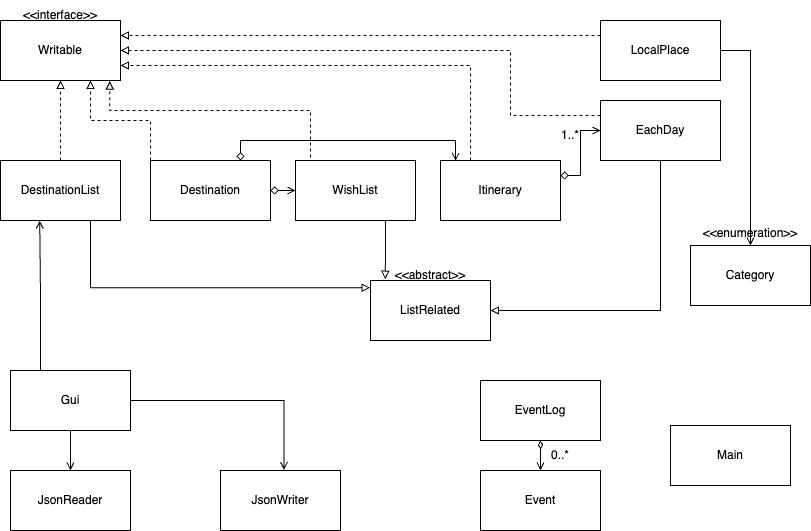

The diagram above was exported from draw.io. Its source (the exported page's mxGraphModel, read from the mxfile embedded in the PNG):
<mxGraphModel dx="502" dy="264" grid="1" gridSize="10" guides="1" tooltips="1" connect="1" arrows="1" fold="1" page="1" pageScale="1" pageWidth="850" pageHeight="1100" math="0" shadow="0">
  <root>
    <mxCell id="0" />
    <mxCell id="1" parent="0" />
    <mxCell id="p5IM9OdUoSZPZPK7vkOJ-4" value="ListRelated" style="rounded=0;whiteSpace=wrap;html=1;" parent="1" vertex="1">
      <mxGeometry x="400" y="290" width="120" height="60" as="geometry" />
    </mxCell>
    <mxCell id="p5IM9OdUoSZPZPK7vkOJ-25" style="edgeStyle=orthogonalEdgeStyle;rounded=0;orthogonalLoop=1;jettySize=auto;html=1;exitX=0;exitY=0.25;exitDx=0;exitDy=0;entryX=1;entryY=0.5;entryDx=0;entryDy=0;endArrow=block;endFill=0;dashed=1;" parent="1" source="p5IM9OdUoSZPZPK7vkOJ-5" target="p5IM9OdUoSZPZPK7vkOJ-11" edge="1">
      <mxGeometry relative="1" as="geometry">
        <mxPoint x="550" y="60" as="targetPoint" />
        <Array as="points">
          <mxPoint x="540" y="125" />
          <mxPoint x="540" y="60" />
        </Array>
      </mxGeometry>
    </mxCell>
    <mxCell id="p5IM9OdUoSZPZPK7vkOJ-30" style="edgeStyle=orthogonalEdgeStyle;rounded=0;orthogonalLoop=1;jettySize=auto;html=1;exitX=0.5;exitY=1;exitDx=0;exitDy=0;entryX=1;entryY=0.5;entryDx=0;entryDy=0;endArrow=block;endFill=0;" parent="1" source="p5IM9OdUoSZPZPK7vkOJ-5" target="p5IM9OdUoSZPZPK7vkOJ-4" edge="1">
      <mxGeometry relative="1" as="geometry">
        <mxPoint x="689.7647058823529" y="340" as="targetPoint" />
      </mxGeometry>
    </mxCell>
    <mxCell id="p5IM9OdUoSZPZPK7vkOJ-5" value="EachDay" style="rounded=0;whiteSpace=wrap;html=1;" parent="1" vertex="1">
      <mxGeometry x="630" y="110" width="120" height="60" as="geometry" />
    </mxCell>
    <mxCell id="p5IM9OdUoSZPZPK7vkOJ-22" style="edgeStyle=orthogonalEdgeStyle;rounded=0;orthogonalLoop=1;jettySize=auto;html=1;exitX=0;exitY=0.25;exitDx=0;exitDy=0;entryX=1;entryY=0.25;entryDx=0;entryDy=0;endArrow=block;endFill=0;dashed=1;" parent="1" source="p5IM9OdUoSZPZPK7vkOJ-6" target="p5IM9OdUoSZPZPK7vkOJ-11" edge="1">
      <mxGeometry relative="1" as="geometry" />
    </mxCell>
    <mxCell id="p5IM9OdUoSZPZPK7vkOJ-29" value="" style="edgeStyle=orthogonalEdgeStyle;rounded=0;orthogonalLoop=1;jettySize=auto;html=1;endArrow=open;endFill=0;" parent="1" source="p5IM9OdUoSZPZPK7vkOJ-6" target="p5IM9OdUoSZPZPK7vkOJ-28" edge="1">
      <mxGeometry relative="1" as="geometry">
        <Array as="points">
          <mxPoint x="780" y="60" />
        </Array>
      </mxGeometry>
    </mxCell>
    <mxCell id="p5IM9OdUoSZPZPK7vkOJ-6" value="LocalPlace" style="rounded=0;whiteSpace=wrap;html=1;" parent="1" vertex="1">
      <mxGeometry x="630" y="30" width="120" height="60" as="geometry" />
    </mxCell>
    <mxCell id="p5IM9OdUoSZPZPK7vkOJ-18" style="edgeStyle=orthogonalEdgeStyle;rounded=0;orthogonalLoop=1;jettySize=auto;html=1;exitX=0;exitY=0;exitDx=0;exitDy=0;entryX=0.75;entryY=1;entryDx=0;entryDy=0;endArrow=block;endFill=0;dashed=1;" parent="1" source="p5IM9OdUoSZPZPK7vkOJ-7" target="p5IM9OdUoSZPZPK7vkOJ-11" edge="1">
      <mxGeometry relative="1" as="geometry">
        <mxPoint x="140" y="110" as="targetPoint" />
      </mxGeometry>
    </mxCell>
    <mxCell id="p5IM9OdUoSZPZPK7vkOJ-44" value="" style="edgeStyle=orthogonalEdgeStyle;rounded=0;orthogonalLoop=1;jettySize=auto;html=1;startArrow=diamond;startFill=0;endArrow=open;endFill=0;" parent="1" source="p5IM9OdUoSZPZPK7vkOJ-7" target="p5IM9OdUoSZPZPK7vkOJ-9" edge="1">
      <mxGeometry relative="1" as="geometry">
        <Array as="points">
          <mxPoint x="300" y="200" />
          <mxPoint x="300" y="200" />
        </Array>
      </mxGeometry>
    </mxCell>
    <mxCell id="p5IM9OdUoSZPZPK7vkOJ-46" style="edgeStyle=orthogonalEdgeStyle;rounded=0;orthogonalLoop=1;jettySize=auto;html=1;exitX=0.75;exitY=0;exitDx=0;exitDy=0;entryX=0.126;entryY=0.007;entryDx=0;entryDy=0;entryPerimeter=0;startArrow=diamond;startFill=0;endArrow=open;endFill=0;" parent="1" source="p5IM9OdUoSZPZPK7vkOJ-7" target="p5IM9OdUoSZPZPK7vkOJ-10" edge="1">
      <mxGeometry relative="1" as="geometry">
        <mxPoint x="480" y="130" as="targetPoint" />
        <Array as="points">
          <mxPoint x="270" y="150" />
          <mxPoint x="485" y="150" />
        </Array>
      </mxGeometry>
    </mxCell>
    <mxCell id="p5IM9OdUoSZPZPK7vkOJ-7" value="Destination" style="rounded=0;whiteSpace=wrap;html=1;" parent="1" vertex="1">
      <mxGeometry x="180" y="170" width="120" height="60" as="geometry" />
    </mxCell>
    <mxCell id="p5IM9OdUoSZPZPK7vkOJ-14" value="" style="edgeStyle=orthogonalEdgeStyle;rounded=0;orthogonalLoop=1;jettySize=auto;html=1;endArrow=block;endFill=0;dashed=1;" parent="1" source="p5IM9OdUoSZPZPK7vkOJ-8" target="p5IM9OdUoSZPZPK7vkOJ-11" edge="1">
      <mxGeometry relative="1" as="geometry" />
    </mxCell>
    <mxCell id="p5IM9OdUoSZPZPK7vkOJ-35" style="edgeStyle=orthogonalEdgeStyle;rounded=0;orthogonalLoop=1;jettySize=auto;html=1;exitX=0.75;exitY=1;exitDx=0;exitDy=0;entryX=-0.004;entryY=0.12;entryDx=0;entryDy=0;entryPerimeter=0;endArrow=block;endFill=0;" parent="1" source="p5IM9OdUoSZPZPK7vkOJ-8" target="p5IM9OdUoSZPZPK7vkOJ-4" edge="1">
      <mxGeometry relative="1" as="geometry" />
    </mxCell>
    <mxCell id="p5IM9OdUoSZPZPK7vkOJ-8" value="DestinationList" style="rounded=0;whiteSpace=wrap;html=1;" parent="1" vertex="1">
      <mxGeometry x="30" y="170" width="120" height="60" as="geometry" />
    </mxCell>
    <mxCell id="p5IM9OdUoSZPZPK7vkOJ-19" style="edgeStyle=orthogonalEdgeStyle;rounded=0;orthogonalLoop=1;jettySize=auto;html=1;exitX=0;exitY=0;exitDx=0;exitDy=0;endArrow=block;endFill=0;entryX=0.91;entryY=1.011;entryDx=0;entryDy=0;entryPerimeter=0;dashed=1;" parent="1" source="p5IM9OdUoSZPZPK7vkOJ-9" target="p5IM9OdUoSZPZPK7vkOJ-11" edge="1">
      <mxGeometry relative="1" as="geometry">
        <mxPoint x="140" y="100" as="targetPoint" />
        <Array as="points">
          <mxPoint x="340" y="170" />
          <mxPoint x="340" y="120" />
          <mxPoint x="139" y="120" />
        </Array>
      </mxGeometry>
    </mxCell>
    <mxCell id="p5IM9OdUoSZPZPK7vkOJ-36" style="edgeStyle=orthogonalEdgeStyle;rounded=0;orthogonalLoop=1;jettySize=auto;html=1;exitX=0.75;exitY=1;exitDx=0;exitDy=0;entryX=0.123;entryY=-0.021;entryDx=0;entryDy=0;entryPerimeter=0;endArrow=block;endFill=0;" parent="1" source="p5IM9OdUoSZPZPK7vkOJ-9" target="p5IM9OdUoSZPZPK7vkOJ-4" edge="1">
      <mxGeometry relative="1" as="geometry" />
    </mxCell>
    <mxCell id="p5IM9OdUoSZPZPK7vkOJ-9" value="WishList" style="rounded=0;whiteSpace=wrap;html=1;" parent="1" vertex="1">
      <mxGeometry x="325" y="170" width="120" height="60" as="geometry" />
    </mxCell>
    <mxCell id="p5IM9OdUoSZPZPK7vkOJ-24" style="edgeStyle=orthogonalEdgeStyle;rounded=0;orthogonalLoop=1;jettySize=auto;html=1;exitX=0.25;exitY=0;exitDx=0;exitDy=0;entryX=1;entryY=0.75;entryDx=0;entryDy=0;endArrow=block;endFill=0;dashed=1;" parent="1" source="p5IM9OdUoSZPZPK7vkOJ-10" target="p5IM9OdUoSZPZPK7vkOJ-11" edge="1">
      <mxGeometry relative="1" as="geometry">
        <mxPoint x="500" y="80" as="targetPoint" />
      </mxGeometry>
    </mxCell>
    <mxCell id="p5IM9OdUoSZPZPK7vkOJ-42" style="edgeStyle=orthogonalEdgeStyle;rounded=0;orthogonalLoop=1;jettySize=auto;html=1;exitX=1;exitY=0.25;exitDx=0;exitDy=0;startArrow=diamond;startFill=0;endArrow=open;endFill=0;" parent="1" source="p5IM9OdUoSZPZPK7vkOJ-10" target="p5IM9OdUoSZPZPK7vkOJ-5" edge="1">
      <mxGeometry relative="1" as="geometry" />
    </mxCell>
    <mxCell id="p5IM9OdUoSZPZPK7vkOJ-10" value="Itinerary" style="rounded=0;whiteSpace=wrap;html=1;" parent="1" vertex="1">
      <mxGeometry x="470" y="170" width="120" height="60" as="geometry" />
    </mxCell>
    <mxCell id="p5IM9OdUoSZPZPK7vkOJ-11" value="Writable" style="rounded=0;whiteSpace=wrap;html=1;" parent="1" vertex="1">
      <mxGeometry x="30" y="30" width="120" height="60" as="geometry" />
    </mxCell>
    <mxCell id="p5IM9OdUoSZPZPK7vkOJ-28" value="Category" style="rounded=0;whiteSpace=wrap;html=1;" parent="1" vertex="1">
      <mxGeometry x="720" y="255" width="120" height="60" as="geometry" />
    </mxCell>
    <mxCell id="p5IM9OdUoSZPZPK7vkOJ-43" value="1..*" style="text;strokeColor=none;align=center;fillColor=none;html=1;verticalAlign=middle;whiteSpace=wrap;rounded=0;" parent="1" vertex="1">
      <mxGeometry x="580" y="140" width="40" height="10" as="geometry" />
    </mxCell>
    <mxCell id="p5IM9OdUoSZPZPK7vkOJ-47" value="&amp;lt;&amp;lt;interface&amp;gt;&amp;gt;" style="text;strokeColor=none;align=center;fillColor=none;html=1;verticalAlign=middle;whiteSpace=wrap;rounded=0;" parent="1" vertex="1">
      <mxGeometry x="60" y="10" width="60" height="30" as="geometry" />
    </mxCell>
    <mxCell id="p5IM9OdUoSZPZPK7vkOJ-48" value="&amp;lt;&amp;lt;abstract&amp;gt;&amp;gt;" style="text;strokeColor=none;align=center;fillColor=none;html=1;verticalAlign=middle;whiteSpace=wrap;rounded=0;" parent="1" vertex="1">
      <mxGeometry x="430" y="270" width="60" height="30" as="geometry" />
    </mxCell>
    <mxCell id="p5IM9OdUoSZPZPK7vkOJ-49" value="JsonWriter" style="rounded=0;whiteSpace=wrap;html=1;" parent="1" vertex="1">
      <mxGeometry x="250" y="480" width="120" height="60" as="geometry" />
    </mxCell>
    <mxCell id="p5IM9OdUoSZPZPK7vkOJ-52" style="edgeStyle=orthogonalEdgeStyle;rounded=0;orthogonalLoop=1;jettySize=auto;html=1;exitX=0.25;exitY=0;exitDx=0;exitDy=0;entryX=0.327;entryY=1.003;entryDx=0;entryDy=0;entryPerimeter=0;endArrow=open;endFill=0;" parent="1" source="p5IM9OdUoSZPZPK7vkOJ-50" target="p5IM9OdUoSZPZPK7vkOJ-8" edge="1">
      <mxGeometry relative="1" as="geometry" />
    </mxCell>
    <mxCell id="p5IM9OdUoSZPZPK7vkOJ-53" value="" style="edgeStyle=orthogonalEdgeStyle;rounded=0;orthogonalLoop=1;jettySize=auto;html=1;endArrow=open;endFill=0;" parent="1" source="p5IM9OdUoSZPZPK7vkOJ-50" target="p5IM9OdUoSZPZPK7vkOJ-51" edge="1">
      <mxGeometry relative="1" as="geometry" />
    </mxCell>
    <mxCell id="p5IM9OdUoSZPZPK7vkOJ-54" style="edgeStyle=orthogonalEdgeStyle;rounded=0;orthogonalLoop=1;jettySize=auto;html=1;exitX=1;exitY=0.5;exitDx=0;exitDy=0;entryX=0.529;entryY=-0.008;entryDx=0;entryDy=0;entryPerimeter=0;endArrow=open;endFill=0;" parent="1" source="p5IM9OdUoSZPZPK7vkOJ-50" target="p5IM9OdUoSZPZPK7vkOJ-49" edge="1">
      <mxGeometry relative="1" as="geometry" />
    </mxCell>
    <mxCell id="p5IM9OdUoSZPZPK7vkOJ-50" value="Gui" style="rounded=0;whiteSpace=wrap;html=1;" parent="1" vertex="1">
      <mxGeometry x="40" y="380" width="120" height="60" as="geometry" />
    </mxCell>
    <mxCell id="p5IM9OdUoSZPZPK7vkOJ-51" value="JsonReader" style="rounded=0;whiteSpace=wrap;html=1;" parent="1" vertex="1">
      <mxGeometry x="40" y="480" width="120" height="60" as="geometry" />
    </mxCell>
    <mxCell id="p5IM9OdUoSZPZPK7vkOJ-55" value="Event" style="rounded=0;whiteSpace=wrap;html=1;" parent="1" vertex="1">
      <mxGeometry x="510" y="480" width="120" height="60" as="geometry" />
    </mxCell>
    <mxCell id="p5IM9OdUoSZPZPK7vkOJ-57" value="" style="edgeStyle=orthogonalEdgeStyle;rounded=0;orthogonalLoop=1;jettySize=auto;html=1;endArrow=open;endFill=0;startArrow=diamondThin;startFill=0;" parent="1" source="p5IM9OdUoSZPZPK7vkOJ-56" target="p5IM9OdUoSZPZPK7vkOJ-55" edge="1">
      <mxGeometry relative="1" as="geometry" />
    </mxCell>
    <mxCell id="p5IM9OdUoSZPZPK7vkOJ-56" value="EventLog" style="rounded=0;whiteSpace=wrap;html=1;" parent="1" vertex="1">
      <mxGeometry x="510" y="390" width="120" height="60" as="geometry" />
    </mxCell>
    <mxCell id="p5IM9OdUoSZPZPK7vkOJ-58" value="0..*" style="text;strokeColor=none;align=center;fillColor=none;html=1;verticalAlign=middle;whiteSpace=wrap;rounded=0;" parent="1" vertex="1">
      <mxGeometry x="560" y="450" width="60" height="30" as="geometry" />
    </mxCell>
    <mxCell id="p5IM9OdUoSZPZPK7vkOJ-59" value="Main" style="rounded=0;whiteSpace=wrap;html=1;" parent="1" vertex="1">
      <mxGeometry x="700" y="435" width="120" height="60" as="geometry" />
    </mxCell>
    <mxCell id="p5IM9OdUoSZPZPK7vkOJ-66" value="&amp;lt;&amp;lt;enumeration&amp;gt;&amp;gt;" style="text;strokeColor=none;align=center;fillColor=none;html=1;verticalAlign=middle;whiteSpace=wrap;rounded=0;" parent="1" vertex="1">
      <mxGeometry x="750" y="230" width="60" height="25" as="geometry" />
    </mxCell>
  </root>
</mxGraphModel>